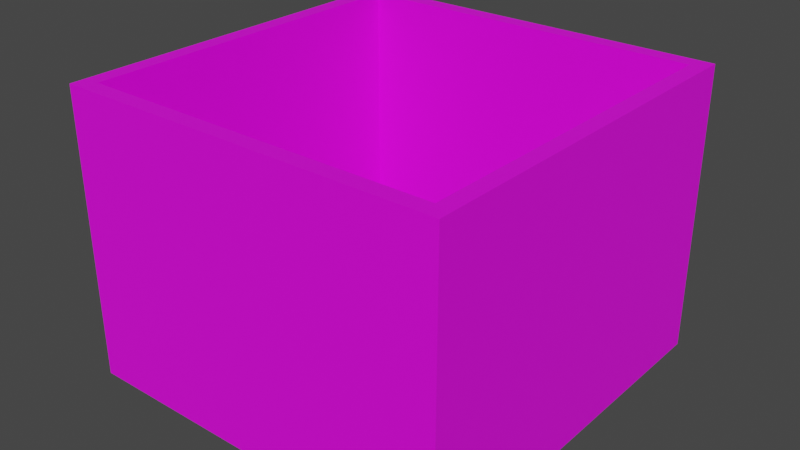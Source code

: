 # Source: BigPillar.blend  (saved by Blender 3.1.7; exported with 4.5.12 LTS)
import bpy
from mathutils import Matrix  # noqa: F401  (used for matrix-valued properties, if any)

bpy.ops.wm.read_factory_settings(use_empty=True)
scene = bpy.context.scene
scene.name = 'Scene'

# ---- collections
col_collection = bpy.data.collections.new('Collection'); scene.collection.children.link(col_collection)

# ---- images (referenced by path relative to the original .blend; pixels are not part of the script)
import os
ASSET_DIR = os.environ.get("B2B_ASSET_DIR", "")  # directory of the original .blend (textures are referenced by path, not embedded)
HERE = os.path.dirname(os.path.abspath(__file__))  # packed textures are extracted next to this script under _unpacked/

def load_image(name, relpath, width, height, colorspace="sRGB"):
    """Load a texture the original file referenced (path relative to the .blend, or extracted next to this script)."""
    p = next((c for c in (os.path.join(HERE, relpath), os.path.join(ASSET_DIR, relpath)) if relpath and os.path.exists(c)), "")
    if p:
        img = bpy.data.images.load(p, check_existing=True)
        img.name = name
    else:  # same state as the original file: an image datablock whose file is absent (Cycles renders it pink)
        img = bpy.data.images.new(name, width, height)
        img.source = "FILE"
        img.filepath = "//" + (relpath or name)
    img.colorspace_settings.name = colorspace
    return img
img_wallpaper_png = load_image('Wallpaper.png', 'Wallpaper.png', 1024, 1024, 'sRGB')

# ---- materials (node trees are filled in below, after node groups)
mat_material = bpy.data.materials.new('Material')
mat_material.use_transparent_shadow = False

# ---- material node trees
mat_material.use_nodes = True; mat_material.node_tree.nodes.clear()
_N = mat_material.node_tree.nodes; _L = mat_material.node_tree.links
n0 = _N.new('ShaderNodeBsdfPrincipled'); n0.name = 'Principled BSDF'; n0.location = (10, 300)
n0.distribution = 'GGX'
n0.subsurface_method = 'RANDOM_WALK_SKIN'
n0.inputs[3].default_value = 1.45
n0.inputs[27].default_value = (0.0, 0.0, 0.0, 1.0)
n0.inputs[28].default_value = 1.0
n1 = _N.new('ShaderNodeOutputMaterial'); n1.name = 'Material Output'; n1.location = (300, 300)
n2 = _N.new('ShaderNodeTexImage'); n2.name = 'Image Texture'; n2.location = (-492, 172)
n2.image = img_wallpaper_png
_L.new(n0.outputs[0], n1.inputs[0])
_L.new(n2.outputs[0], n0.inputs[0])
n1.is_active_output = True

# ---- world
world_world = bpy.data.worlds.new('World'); scene.world = world_world
world_world.use_nodes = True; world_world.node_tree.nodes.clear()
_N = world_world.node_tree.nodes; _L = world_world.node_tree.links
n0 = _N.new('ShaderNodeOutputWorld'); n0.name = 'World Output'; n0.location = (300, 300)
n1 = _N.new('ShaderNodeBackground'); n1.name = 'Background'; n1.location = (10, 300)
n1.inputs[0].default_value = (0.05088, 0.05088, 0.05088, 1.0)
_L.new(n1.outputs[0], n0.inputs[0])
n0.is_active_output = True
world_world.color = (0.05088, 0.05088, 0.05088)
world_world.use_sun_shadow = False
world_world.sun_shadow_jitter_overblur = 0.0

# ---- meshes
me_cube_002 = bpy.data.meshes.new('Cube.002')
me_cube_002.from_pydata([(22.07, 24.08, 35.78), (22.07, 24.08, -1.907e-05), (22.08, 22.08, 35.78), (22.08, 22.08, -1.907e-05), (-22.08, 24.08, 35.78), (-22.08, 24.08, -1.907e-05), (-22.08, 22.08, 35.78), (-22.08, 22.08, -1.144e-05), (22.08, -24.08, 35.78), (22.08, -24.08, -1.907e-05), (22.08, -22.08, 35.78), (22.08, -22.08, -1.144e-05), (-22.08, -24.08, 35.78), (-22.08, -24.08, -1.907e-05), (-22.08, -22.08, 35.78), (-22.08, -22.08, -3.815e-06), (-24.08, 22.08, 35.78), (-24.08, 22.08, -1.907e-05), (-24.08, -22.08, 35.78), (-24.08, -22.08, -1.907e-05), (24.08, 22.08, 35.78), (24.08, 22.08, -1.907e-05), (24.08, -22.08, 35.78), (24.08, -22.08, -1.907e-05), (24.08, 24.08, 35.78), (24.08, 24.08, -1.907e-05), (-24.08, 24.08, 35.78), (-24.08, 24.08, -1.907e-05), (24.08, -24.08, 35.78), (24.08, -24.08, -1.907e-05), (-24.08, -24.08, 35.78), (-24.08, -24.08, -1.907e-05)], [], [(0, 4, 6, 2), (3, 2, 6, 7), (5, 1, 3, 7), (5, 4, 0, 1), (8, 10, 14, 12), (11, 15, 14, 10), (13, 15, 11, 9), (13, 9, 8, 12), (16, 18, 14, 6), (7, 6, 14, 15), (19, 17, 7, 15), (19, 18, 16, 17), (20, 2, 10, 22), (3, 11, 10, 2), (23, 11, 3, 21), (23, 21, 20, 22), (24, 0, 2, 20), (3, 21, 25, 1), (27, 5, 7, 17), (31, 13, 15, 19), (23, 11, 9, 29), (28, 8, 10, 22), (16, 6, 4, 26), (18, 14, 12, 30), (0, 24, 25, 1), (21, 25, 24, 20), (26, 4, 5, 27), (16, 26, 27, 17), (18, 30, 31, 19), (30, 12, 13, 31), (8, 28, 29, 9), (28, 22, 23, 29)])
_uv = me_cube_002.uv_layers.new(name='UVMap')
_uv.uv.foreach_set('vector', [0.625, 0.5, 0.875, 0.5, 0.875, 0.75, 0.625, 0.75, 0.346, 0.2898, 9.861e-05, 0.5366, 0.1926, 9.861e-05, 0.3499, 0.2528, 0.125, 0.5, 0.375, 0.5, 0.375, 0.75, 0.125, 0.75, -0.49, -0.0002179, -0.49, 0.3789, -0.02212, 0.3789, -0.02212, -0.0002176, 0.625, 0.5, 0.625, 0.75, 0.875, 0.75, 0.875, 0.5, 0.5306, 0.7584, 0.06265, 0.7584, 0.06265, 0.3792, 0.5306, 0.3792, 0.125, 0.5, 0.125, 0.75, 0.375, 0.75, 0.375, 0.5, 0.9986, -0.0002174, 0.5306, -0.0002177, 0.5306, 0.3789, 0.9986, 0.3789, 0.625, 0.5, 0.875, 0.5, 0.875, 0.75, 0.625, 0.75, -0.4053, 0.7584, -0.4053, 0.3792, 0.06265, 0.3792, 0.06265, 0.7584, 0.125, 0.5, 0.375, 0.5, 0.375, 0.75, 0.125, 0.75, -1.0, -0.0002177, -1.0, 0.3789, -0.5323, 0.3789, -0.5323, -0.0002179, 0.625, 0.5, 0.625, 0.75, 0.875, 0.75, 0.875, 0.5, 0.9986, 0.7584, 0.5306, 0.7584, 0.5306, 0.3792, 0.9986, 0.3792, 0.125, 0.5, 0.125, 0.75, 0.375, 0.75, 0.375, 0.5, 0.4883, -0.0002177, 0.02026, -0.0002176, 0.02026, 0.3789, 0.4883, 0.3789, 0.0, 0.0, 0.0, 0.0, 0.0, 0.0, 0.0, 0.0, 0.0, 0.0, 0.0, 0.0, 0.0, 0.0, 0.0, 0.0, 0.0, 0.0, 0.0, 0.0, 0.0, 0.0, 0.0, 0.0, 0.0, 0.0, 0.0, 0.0, 0.0, 0.0, 0.0, 0.0, 0.0, 0.0, 0.0, 0.0, 0.0, 0.0, 0.0, 0.0, 0.0, 0.0, 0.0, 0.0, 0.0, 0.0, 0.0, 0.0, 0.0, 0.0, 0.0, 0.0, 0.0, 0.0, 0.0, 0.0, 0.0, 0.0, 0.0, 0.0, 0.0, 0.0, 0.0, 0.0, -0.02212, 0.3789, -0.0008981, 0.3789, -0.0008979, -0.0002176, -0.02212, -0.0002176, 0.02026, -0.0002176, -0.0008979, -0.0002176, -0.0008981, 0.3789, 0.02026, 0.3789, -0.5112, 0.3789, -0.49, 0.3789, -0.49, -0.0002179, -0.5112, -0.0002179, -0.5323, 0.3789, -0.5112, 0.3789, -0.5112, -0.0002179, -0.5323, -0.0002179, -1.0, 0.3789, -1.021, 0.3789, -1.021, -0.0002177, -1.0, -0.0002177, 1.014, 0.3733, 0.9921, 0.3733, 0.9921, 0.006567, 1.014, 0.006567, 0.5306, 0.3789, 0.5094, 0.3789, 0.5094, -0.0002177, 0.5306, -0.0002177, 0.5094, 0.3789, 0.4883, 0.3789, 0.4883, -0.0002177, 0.5094, -0.0002177])
me_cube_002.materials.append(mat_material)
me_cube_002.use_mirror_vertex_groups = False
me_cube_002.update()

# ---- objects
ob_cube_001 = bpy.data.objects.new('Cube.001', me_cube_002)

# ---- transforms, parenting, visibility, modifiers, constraints
ob_cube_001.location = (0.0, 0.0, 0.0)
ob_cube_001.lock_rotations_4d = False
ob_cube_001.empty_display_type = 'ARROWS'
ob_cube_001.lineart.crease_threshold = 0.0

# ---- collection membership
col_collection.objects.link(ob_cube_001)

# ---- scene / render settings (as saved in the file)
scene.frame_start = 1; scene.frame_end = 250; scene.frame_set(42)
scene.render.engine = 'BLENDER_EEVEE_NEXT'
scene.cycles.sampling_pattern = 'TABULATED_SOBOL'
scene.cycles.use_light_tree = False
scene.view_settings.view_transform = 'Filmic'
bpy.context.view_layer.update()

# ---- added for rendering (the .blend has no active camera and no usable light): camera, sun
cam_auto = bpy.data.cameras.new('AutoCamera')
cam_auto.lens = 50.0
cam_auto.sensor_width = 36.0
cam_auto.clip_end = 1249.24
ob_auto_camera = bpy.data.objects.new('AutoCamera', cam_auto)
scene.collection.objects.link(ob_auto_camera)
ob_auto_camera.location = (71.1822, -85.4187, 74.836)
ob_auto_camera.rotation_euler = (1.09748, -7.21219e-08, 0.694738)
scene.camera = ob_auto_camera
light_auto_sun = bpy.data.lights.new('AutoSun', 'SUN')
light_auto_sun.energy = 3.0
light_auto_sun.angle = 0.0523599
ob_auto_sun = bpy.data.objects.new('AutoSun', light_auto_sun)
scene.collection.objects.link(ob_auto_sun)
ob_auto_sun.rotation_euler = (0.872665, 0.174533, 0.523599)
bpy.context.view_layer.update()
